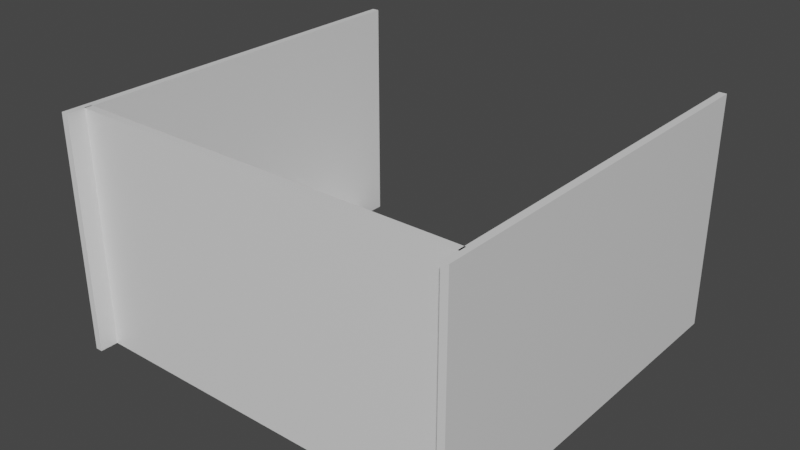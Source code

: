 # Source: room.blend  (saved by Blender 3.1.7; exported with 4.5.12 LTS)
import bpy
from mathutils import Matrix  # noqa: F401  (used for matrix-valued properties, if any)

bpy.ops.wm.read_factory_settings(use_empty=True)
scene = bpy.context.scene
scene.name = 'Scene'

# ---- collections
col_collection = bpy.data.collections.new('Collection'); scene.collection.children.link(col_collection)

# ---- materials (node trees are filled in below, after node groups)
mat_material = bpy.data.materials.new('Material')
mat_material.alpha_threshold = 0.0
mat_material.use_transparent_shadow = False
mat_material.line_color = (0.0, 0.0, 0.0, 1.0)
mat_material_001 = bpy.data.materials.new('Material.001')
mat_material_001.alpha_threshold = 0.0
mat_material_001.use_transparent_shadow = False
mat_material_001.line_color = (0.0, 0.0, 0.0, 1.0)

# ---- material node trees
mat_material.use_nodes = True; mat_material.node_tree.nodes.clear()
_N = mat_material.node_tree.nodes; _L = mat_material.node_tree.links
n0 = _N.new('ShaderNodeOutputMaterial'); n0.name = 'Material Output'; n0.location = (300, 300)
n1 = _N.new('ShaderNodeBsdfPrincipled'); n1.name = 'Principled BSDF'; n1.location = (10, 300)
n1.distribution = 'GGX'
n1.subsurface_method = 'RANDOM_WALK_SKIN'
n1.inputs[2].default_value = 0.4
n1.inputs[3].default_value = 1.45
n1.inputs[27].default_value = (0.0, 0.0, 0.0, 1.0)
n1.inputs[28].default_value = 1.0
_L.new(n1.outputs[0], n0.inputs[0])
n0.is_active_output = True
mat_material_001.use_nodes = True; mat_material_001.node_tree.nodes.clear()
_N = mat_material_001.node_tree.nodes; _L = mat_material_001.node_tree.links
n0 = _N.new('ShaderNodeOutputMaterial'); n0.name = 'Material Output'; n0.location = (300, 300)
n1 = _N.new('ShaderNodeBsdfPrincipled'); n1.name = 'Principled BSDF'; n1.location = (10, 300)
n1.distribution = 'GGX'
n1.subsurface_method = 'RANDOM_WALK_SKIN'
n1.inputs[2].default_value = 0.4
n1.inputs[3].default_value = 1.45
n1.inputs[27].default_value = (0.0, 0.0, 0.0, 1.0)
n1.inputs[28].default_value = 1.0
_L.new(n1.outputs[0], n0.inputs[0])
n0.is_active_output = True

# ---- world
world_world = bpy.data.worlds.new('World'); scene.world = world_world
world_world.use_nodes = True; world_world.node_tree.nodes.clear()
_N = world_world.node_tree.nodes; _L = world_world.node_tree.links
n0 = _N.new('ShaderNodeOutputWorld'); n0.name = 'World Output'; n0.location = (300, 300)
n1 = _N.new('ShaderNodeBackground'); n1.name = 'Background'; n1.location = (10, 300)
n1.inputs[0].default_value = (0.05088, 0.05088, 0.05088, 1.0)
_L.new(n1.outputs[0], n0.inputs[0])
n0.is_active_output = True
world_world.color = (0.05088, 0.05088, 0.05088)
world_world.use_sun_shadow = False
world_world.sun_shadow_jitter_overblur = 0.0

# ---- meshes
me_cube = bpy.data.meshes.new('Cube')
me_cube.from_pydata([(1.0, 1.0, 1.0), (1.0, 1.0, -1.0), (1.0, -1.0, 1.0), (1.0, -1.0, -1.0), (-1.0, 1.0, 1.0), (-1.0, 1.0, -1.0), (-1.0, -1.0, 1.0), (-1.0, -1.0, -1.0)], [], [(0, 4, 6, 2), (3, 2, 6, 7), (7, 6, 4, 5), (5, 1, 3, 7), (1, 0, 2, 3), (5, 4, 0, 1)])
_uv = me_cube.uv_layers.new(name='UVMap')
_uv.uv.foreach_set('vector', [0.625, 0.5, 0.875, 0.5, 0.875, 0.75, 0.625, 0.75, 0.375, 0.75, 0.625, 0.75, 0.625, 1.0, 0.375, 1.0, 0.375, 0.0, 0.625, 0.0, 0.625, 0.25, 0.375, 0.25, 0.125, 0.5, 0.375, 0.5, 0.375, 0.75, 0.125, 0.75, 0.375, 0.5, 0.625, 0.5, 0.625, 0.75, 0.375, 0.75, 0.375, 0.25, 0.625, 0.25, 0.625, 0.5, 0.375, 0.5])
me_cube.materials.append(mat_material)
me_cube.use_remesh_preserve_volume = False
me_cube.use_remesh_preserve_attributes = False
me_cube.use_mirror_vertex_groups = False
me_cube.update()
me_cube_001 = bpy.data.meshes.new('Cube.001')
me_cube_001.from_pydata([(1.0, 1.0, 1.0), (1.0, 1.0, -1.0), (1.0, -1.0, 1.0), (1.0, -1.0, -1.0), (-1.0, 1.0, 1.0), (-1.0, 1.0, -1.0), (-1.0, -1.0, 1.0), (-1.0, -1.0, -1.0), (-1.0, 1.0, -162.9), (-1.0, -1.0, -162.9), (1.0, 1.0, -162.9), (1.0, -1.0, -162.9)], [], [(0, 4, 6, 2), (3, 2, 6, 7), (7, 6, 4, 5), (5, 1, 10, 8), (1, 0, 2, 3), (5, 4, 0, 1), (8, 10, 11, 9), (3, 7, 9, 11), (7, 5, 8, 9), (1, 3, 11, 10)])
_uv = me_cube_001.uv_layers.new(name='UVMap')
_uv.uv.foreach_set('vector', [0.625, 0.5, 0.875, 0.5, 0.875, 0.75, 0.625, 0.75, 0.375, 0.75, 0.625, 0.75, 0.625, 1.0, 0.375, 1.0, 0.375, 0.0, 0.625, 0.0, 0.625, 0.25, 0.375, 0.25, 0.375, 0.25, 0.375, 0.5, 0.375, 0.5, 0.375, 0.25, 0.375, 0.5, 0.625, 0.5, 0.625, 0.75, 0.375, 0.75, 0.375, 0.25, 0.625, 0.25, 0.625, 0.5, 0.375, 0.5, 0.125, 0.5, 0.375, 0.5, 0.375, 0.75, 0.125, 0.75, 0.375, 0.75, 0.375, 1.0, 0.375, 1.0, 0.375, 0.75, 0.375, 0.0, 0.375, 0.25, 0.375, 0.25, 0.375, 0.0, 0.375, 0.5, 0.375, 0.75, 0.375, 0.75, 0.375, 0.5])
me_cube_001.materials.append(mat_material_001)
me_cube_001.use_remesh_preserve_volume = False
me_cube_001.use_remesh_preserve_attributes = False
me_cube_001.use_mirror_vertex_groups = False
me_cube_001.update()
me_cube_003 = bpy.data.meshes.new('Cube.003')
me_cube_003.from_pydata([(-1.0, -1.0, -1.0), (-1.0, 1.0, -1.0), (-1.0, 1.0, 1.0), (1.0, -1.0, -1.0), (1.0, 1.0, -1.0), (1.0, 1.0, 1.0), (-1.0, -1.0, -0.7065), (-1.0, 0.7065, 1.0), (-1.0, -0.7867, -0.7065), (-1.0, -0.7867, -0.4932), (-1.0, -0.5734, -0.4932), (-1.0, -0.5734, -0.2799), (-1.0, -0.3601, -0.2799), (-1.0, -0.3601, -0.06655), (-1.0, -0.1468, -0.06655), (-1.0, -0.1468, 0.1468), (-1.0, 0.06655, 0.1468), (-1.0, 0.06655, 0.3601), (-1.0, 0.2799, 0.3601), (-1.0, 0.2799, 0.5734), (-1.0, 0.4932, 0.5734), (-1.0, 0.4932, 0.7867), (-1.0, 0.7065, 0.7867), (1.0, 0.7065, 1.0), (1.0, -1.0, -0.7065), (1.0, 0.7065, 0.7867), (1.0, 0.4932, 0.7867), (1.0, 0.4932, 0.5734), (1.0, 0.2799, 0.5734), (1.0, 0.2799, 0.3601), (1.0, 0.06655, 0.3601), (1.0, 0.06655, 0.1468), (1.0, -0.1468, 0.1468), (1.0, -0.1468, -0.06655), (1.0, -0.3601, -0.06655), (1.0, -0.3601, -0.2799), (1.0, -0.5734, -0.2799), (1.0, -0.5734, -0.4932), (1.0, -0.7867, -0.4932), (1.0, -0.7867, -0.7065), (1.0, 1.0, -1.0), (1.0, 1.0, 1.0), (-1.0, 1.0, 1.0), (-1.0, 1.0, -1.0), (1.0, 1.0, -1.0), (1.0, 1.0, 1.0), (-1.0, 4.431, 1.0), (-1.0, 4.431, -1.0), (1.0, 4.431, -1.0), (1.0, 4.431, 1.0)], [], [(5, 2, 7, 23), (4, 1, 43, 44), (0, 6, 8, 9, 10, 11, 12, 13, 14, 15, 16, 17, 18, 19, 20, 21, 22, 7, 2, 1), (1, 4, 3, 0), (4, 5, 23, 25, 26, 27, 28, 29, 30, 31, 32, 33, 34, 35, 36, 37, 38, 39, 24, 3), (23, 7, 22, 25), (25, 22, 21, 26), (26, 21, 20, 27), (27, 20, 19, 28), (28, 19, 18, 29), (29, 18, 17, 30), (30, 17, 16, 31), (31, 16, 15, 32), (32, 15, 14, 33), (33, 14, 13, 34), (34, 13, 12, 35), (35, 12, 11, 36), (36, 11, 10, 37), (37, 10, 9, 38), (38, 9, 8, 39), (39, 8, 6, 24), (3, 24, 6, 0), (5, 4, 40, 41), (45, 44, 48, 49), (2, 5, 45, 42), (1, 2, 42, 43), (5, 4, 44, 45), (47, 46, 49, 48), (44, 43, 47, 48), (42, 45, 49, 46), (43, 42, 46, 47)])
_uv = me_cube_003.uv_layers.new(name='UVMap')
_uv.uv.foreach_set('vector', [0.625, 0.5, 0.875, 0.5, 0.875, 0.5367, 0.625, 0.5367, 0.375, 0.5, 0.125, 0.5, 0.125, 0.5, 0.375, 0.5, 0.375, 0.0, 0.4117, 0.0, 0.4117, 0.02666, 0.4384, 0.02666, 0.4384, 0.05333, 0.465, 0.05333, 0.465, 0.07999, 0.4917, 0.07999, 0.4917, 0.1067, 0.5183, 0.1067, 0.5183, 0.1333, 0.545, 0.1333, 0.545, 0.16, 0.5717, 0.16, 0.5717, 0.1866, 0.5983, 0.1866, 0.5983, 0.2133, 0.625, 0.2133, 0.625, 0.25, 0.375, 0.25, 0.125, 0.5, 0.375, 0.5, 0.375, 0.75, 0.125, 0.75, 0.375, 0.5, 0.625, 0.5, 0.625, 0.5367, 0.5983, 0.5367, 0.5983, 0.5634, 0.5717, 0.5634, 0.5717, 0.59, 0.545, 0.59, 0.545, 0.6167, 0.5183, 0.6167, 0.5183, 0.6433, 0.4917, 0.6433, 0.4917, 0.67, 0.465, 0.67, 0.465, 0.6967, 0.4384, 0.6967, 0.4384, 0.7233, 0.4117, 0.7233, 0.4117, 0.75, 0.375, 0.75, 0.625, 0.5367, 0.875, 0.5367, 0.875, 0.5367, 0.625, 0.5367, 0.625, 0.5367, 0.875, 0.5367, 0.875, 0.5634, 0.625, 0.5634, 0.625, 0.5634, 0.875, 0.5634, 0.875, 0.5634, 0.625, 0.5634, 0.625, 0.5634, 0.875, 0.5634, 0.875, 0.59, 0.625, 0.59, 0.625, 0.59, 0.875, 0.59, 0.875, 0.59, 0.625, 0.59, 0.625, 0.59, 0.875, 0.59, 0.875, 0.6167, 0.625, 0.6167, 0.625, 0.6167, 0.875, 0.6167, 0.875, 0.6167, 0.625, 0.6167, 0.625, 0.6167, 0.875, 0.6167, 0.875, 0.75, 0.625, 0.75, 0.625, 0.75, 0.625, 1.0, 0.4917, 1.0, 0.4917, 0.75, 0.4917, 0.75, 0.4917, 1.0, 0.4917, 1.0, 0.4917, 0.75, 0.4917, 0.75, 0.4917, 1.0, 0.465, 1.0, 0.465, 0.75, 0.465, 0.75, 0.465, 1.0, 0.465, 1.0, 0.465, 0.75, 0.465, 0.75, 0.465, 1.0, 0.4384, 1.0, 0.4384, 0.75, 0.4384, 0.75, 0.4384, 1.0, 0.4384, 1.0, 0.4384, 0.75, 0.4384, 0.75, 0.4384, 1.0, 0.4117, 1.0, 0.4117, 0.75, 0.4117, 0.75, 0.4117, 1.0, 0.4117, 1.0, 0.4117, 0.75, 0.375, 0.75, 0.4117, 0.75, 0.4117, 1.0, 0.375, 1.0, 0.625, 0.5, 0.375, 0.5, 0.375, 0.5, 0.625, 0.5, 0.625, 0.5, 0.375, 0.5, 0.375, 0.5, 0.625, 0.5, 0.875, 0.5, 0.625, 0.5, 0.625, 0.5, 0.875, 0.5, 0.375, 0.25, 0.625, 0.25, 0.625, 0.25, 0.375, 0.25, 0.625, 0.5, 0.375, 0.5, 0.375, 0.5, 0.625, 0.5, 0.375, 0.25, 0.625, 0.25, 0.625, 0.5, 0.375, 0.5, 0.375, 0.5, 0.125, 0.5, 0.125, 0.5, 0.375, 0.5, 0.875, 0.5, 0.625, 0.5, 0.625, 0.5, 0.875, 0.5, 0.375, 0.25, 0.625, 0.25, 0.625, 0.25, 0.375, 0.25])
me_cube_003.use_remesh_fix_poles = True
me_cube_003.use_remesh_preserve_attributes = False
me_cube_003.update()
me_cube_004 = bpy.data.meshes.new('Cube.004')
me_cube_004.from_pydata([(1.0, 1.0, 1.0), (1.0, 1.0, -1.0), (1.0, -1.0, 1.0), (1.0, -1.0, -1.0), (-1.0, 1.0, 1.0), (-1.0, 1.0, -1.0), (-1.0, -1.0, 1.0), (-1.0, -1.0, -1.0), (-1.0, 1.0, -162.9), (-1.0, -1.0, -162.9), (1.0, 1.0, -162.9), (1.0, -1.0, -162.9)], [], [(0, 4, 6, 2), (3, 2, 6, 7), (7, 6, 4, 5), (5, 1, 10, 8), (1, 0, 2, 3), (5, 4, 0, 1), (8, 10, 11, 9), (3, 7, 9, 11), (7, 5, 8, 9), (1, 3, 11, 10)])
_uv = me_cube_004.uv_layers.new(name='UVMap')
_uv.uv.foreach_set('vector', [0.625, 0.5, 0.875, 0.5, 0.875, 0.75, 0.625, 0.75, 0.375, 0.75, 0.625, 0.75, 0.625, 1.0, 0.375, 1.0, 0.375, 0.0, 0.625, 0.0, 0.625, 0.25, 0.375, 0.25, 0.375, 0.25, 0.375, 0.5, 0.375, 0.5, 0.375, 0.25, 0.375, 0.5, 0.625, 0.5, 0.625, 0.75, 0.375, 0.75, 0.375, 0.25, 0.625, 0.25, 0.625, 0.5, 0.375, 0.5, 0.125, 0.5, 0.375, 0.5, 0.375, 0.75, 0.125, 0.75, 0.375, 0.75, 0.375, 1.0, 0.375, 1.0, 0.375, 0.75, 0.375, 0.0, 0.375, 0.25, 0.375, 0.25, 0.375, 0.0, 0.375, 0.5, 0.375, 0.75, 0.375, 0.75, 0.375, 0.5])
me_cube_004.materials.append(mat_material_001)
me_cube_004.use_remesh_preserve_volume = False
me_cube_004.use_remesh_preserve_attributes = False
me_cube_004.use_mirror_vertex_groups = False
me_cube_004.update()
me_cube_005 = bpy.data.meshes.new('Cube.005')
me_cube_005.from_pydata([(1.0, 1.0, 1.0), (1.0, 1.0, -1.0), (1.0, -1.0, 1.0), (1.0, -1.0, -1.0), (-1.0, 1.0, 1.0), (-1.0, 1.0, -1.0), (-1.0, -1.0, 1.0), (-1.0, -1.0, -1.0), (-1.0, 1.0, -162.9), (-1.0, -1.0, -162.9), (1.0, 1.0, -162.9), (1.0, -1.0, -162.9)], [], [(0, 4, 6, 2), (3, 2, 6, 7), (7, 6, 4, 5), (5, 1, 10, 8), (1, 0, 2, 3), (5, 4, 0, 1), (8, 10, 11, 9), (3, 7, 9, 11), (7, 5, 8, 9), (1, 3, 11, 10)])
_uv = me_cube_005.uv_layers.new(name='UVMap')
_uv.uv.foreach_set('vector', [0.625, 0.5, 0.875, 0.5, 0.875, 0.75, 0.625, 0.75, 0.375, 0.75, 0.625, 0.75, 0.625, 1.0, 0.375, 1.0, 0.375, 0.0, 0.625, 0.0, 0.625, 0.25, 0.375, 0.25, 0.375, 0.25, 0.375, 0.5, 0.375, 0.5, 0.375, 0.25, 0.375, 0.5, 0.625, 0.5, 0.625, 0.75, 0.375, 0.75, 0.375, 0.25, 0.625, 0.25, 0.625, 0.5, 0.375, 0.5, 0.125, 0.5, 0.375, 0.5, 0.375, 0.75, 0.125, 0.75, 0.375, 0.75, 0.375, 1.0, 0.375, 1.0, 0.375, 0.75, 0.375, 0.0, 0.375, 0.25, 0.375, 0.25, 0.375, 0.0, 0.375, 0.5, 0.375, 0.75, 0.375, 0.75, 0.375, 0.5])
me_cube_005.materials.append(mat_material_001)
me_cube_005.use_remesh_preserve_volume = False
me_cube_005.use_remesh_preserve_attributes = False
me_cube_005.use_mirror_vertex_groups = False
me_cube_005.update()
me_cube_006 = bpy.data.meshes.new('Cube.006')
me_cube_006.from_pydata([(-1.0, -1.0, -1.0), (-1.0, -1.0, -0.03183), (-1.0, 1.0, -1.0), (-1.0, 1.0, -0.03183), (1.0, -1.0, -1.0), (1.0, 1.0, -1.0)], [], [(0, 1, 3, 2), (2, 3, 5), (4, 1, 0), (2, 5, 4, 0), (3, 1, 4, 5)])
_uv = me_cube_006.uv_layers.new(name='UVMap')
_uv.uv.foreach_set('vector', [0.375, 0.0, 0.625, 0.0, 0.625, 0.25, 0.375, 0.25, 0.375, 0.25, 0.625, 0.25, 0.375, 0.5, 0.375, 0.75, 0.625, 1.0, 0.375, 1.0, 0.125, 0.5, 0.375, 0.5, 0.375, 0.75, 0.125, 0.75, 0.875, 0.5, 0.875, 0.75, 0.375, 0.75, 0.375, 0.5])
me_cube_006.use_remesh_fix_poles = True
me_cube_006.use_remesh_preserve_attributes = False
me_cube_006.update()

# ---- objects
ob_floor = bpy.data.objects.new('Floor', me_cube)
ob_wall_001 = bpy.data.objects.new('Wall.001', me_cube_001)
ob_cube = bpy.data.objects.new('Cube', me_cube_003)
ob_wall = bpy.data.objects.new('Wall', me_cube_004)
ob_wall_002 = bpy.data.objects.new('Wall.002', me_cube_005)
ob_slide = bpy.data.objects.new('Slide', me_cube_006)

# ---- transforms, parenting, visibility, modifiers, constraints
ob_floor.location = (-1.999, 1.121, 1.49e-08)
ob_floor.rotation_euler = (0.0, -0.0, 1.571)
ob_floor.scale = (4.68, 5.52, -0.04)
ob_floor.lock_rotations_4d = False
ob_floor.empty_display_type = 'ARROWS'
ob_floor.lineart.crease_threshold = 0.0
ob_wall_001.location = (-1.999, -3.549, 1.49e-08)
ob_wall_001.rotation_euler = (0.0, -0.0, 1.571)
ob_wall_001.scale = (0.1, 5.52, -0.04)
ob_wall_001.lock_rotations_4d = False
ob_wall_001.empty_display_type = 'ARROWS'
ob_wall_001.lineart.crease_threshold = 0.0
ob_cube.location = (-0.7994, -2.498, 1.006)
ob_cube.rotation_euler = (0.0, -0.0, 1.571)
ob_cube.scale = (1.0, 1.57, 1.0)
ob_wall.location = (3.579, 1.366, 1.49e-08)
ob_wall.scale = (0.1, 5.52, -0.04)
ob_wall.lock_rotations_4d = False
ob_wall.empty_display_type = 'ARROWS'
ob_wall.lineart.crease_threshold = 0.0
ob_wall_002.location = (-7.587, 1.366, 1.49e-08)
ob_wall_002.scale = (0.1, 5.52, -0.04)
ob_wall_002.lock_rotations_4d = False
ob_wall_002.empty_display_type = 'ARROWS'
ob_wall_002.lineart.crease_threshold = 0.0
ob_slide.location = (-4.795, -2.485, 2.913)
ob_slide.scale = (1.22, 0.77, 1.0)

# ---- collection membership
col_collection.objects.link(ob_floor)
col_collection.objects.link(ob_wall_001)
col_collection.objects.link(ob_cube)
col_collection.objects.link(ob_wall)
col_collection.objects.link(ob_wall_002)
col_collection.objects.link(ob_slide)

# ---- scene / render settings (as saved in the file)
scene.frame_start = 1; scene.frame_end = 250; scene.frame_set(0)
scene.render.engine = 'BLENDER_EEVEE_NEXT'
scene.cycles.sampling_pattern = 'TABULATED_SOBOL'
scene.cycles.use_light_tree = False
scene.view_settings.view_transform = 'Filmic'
bpy.context.view_layer.update()

# ---- added for rendering (the .blend has no active camera and no usable light): camera, sun
cam_auto = bpy.data.cameras.new('AutoCamera')
cam_auto.lens = 50.0
cam_auto.sensor_width = 36.0
cam_auto.clip_end = 1000.0
ob_auto_camera = bpy.data.objects.new('AutoCamera', cam_auto)
scene.collection.objects.link(ob_auto_camera)
ob_auto_camera.location = (13.8695, -17.7233, 15.9638)
ob_auto_camera.rotation_euler = (1.09748, -7.21219e-08, 0.694738)
scene.camera = ob_auto_camera
light_auto_sun = bpy.data.lights.new('AutoSun', 'SUN')
light_auto_sun.energy = 3.0
light_auto_sun.angle = 0.0523599
ob_auto_sun = bpy.data.objects.new('AutoSun', light_auto_sun)
scene.collection.objects.link(ob_auto_sun)
ob_auto_sun.rotation_euler = (0.872665, 0.174533, 0.523599)
bpy.context.view_layer.update()
